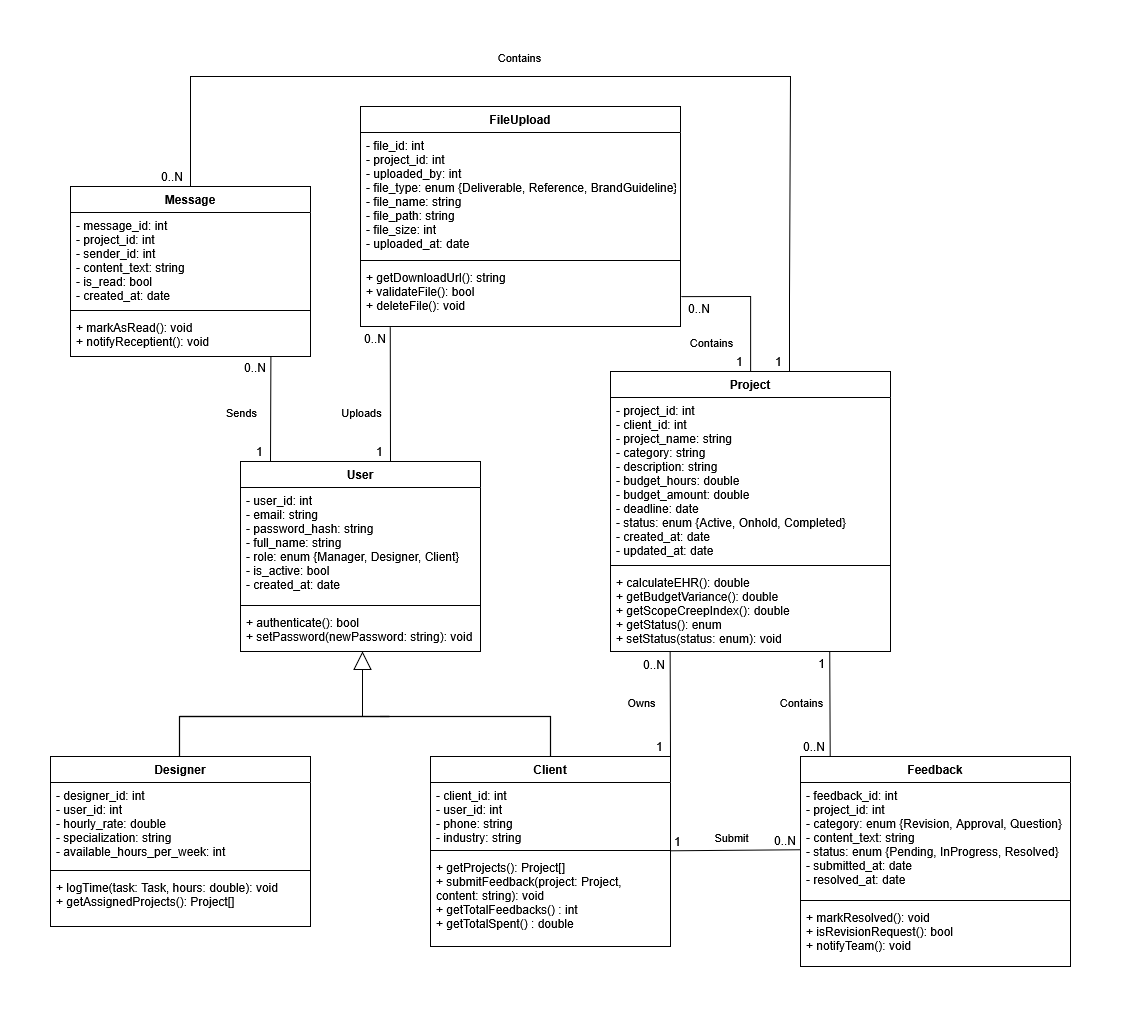

The diagram above was exported from draw.io. Its source (the exported page's mxGraphModel, read from the mxfile embedded in the PNG):
<mxGraphModel dx="3442" dy="969" grid="1" gridSize="10" guides="1" tooltips="1" connect="1" arrows="1" fold="1" page="1" pageScale="1" pageWidth="1600" pageHeight="1200" math="0" shadow="0">
  <root>
    <mxCell id="0" />
    <mxCell id="1" parent="0" />
    <mxCell id="user" parent="1" style="swimlane;fontStyle=1;align=center;verticalAlign=top;childLayout=stackLayout;horizontal=1;startSize=26;horizontalStack=0;resizeParent=1;resizeParentMax=0;resizeLast=0;collapsible=1;marginBottom=0;swimlaneFillColor=default;" value="User" vertex="1">
      <mxGeometry height="190" width="240" x="-270" y="585" as="geometry" />
    </mxCell>
    <mxCell id="user-attrs" parent="user" style="text;strokeColor=none;fillColor=none;align=left;verticalAlign=top;spacingLeft=4;spacingRight=4;overflow=hidden;rotatable=0;points=[[0,0.5],[1,0.5]];portConstraint=eastwest;" value="- user_id: int&#10;- email: string&#10;- password_hash: string&#10;- full_name: string&#10;- role: enum {Manager, Designer, Client}&#10;- is_active: bool&#10;- created_at: date" vertex="1">
      <mxGeometry height="114" width="240" y="26" as="geometry" />
    </mxCell>
    <mxCell id="user-line" parent="user" style="line;strokeWidth=1;fillColor=none;align=left;verticalAlign=middle;spacingTop=-1;spacingLeft=3;spacingRight=3;rotatable=0;labelPosition=right;points=[];portConstraint=eastwest;" value="" vertex="1">
      <mxGeometry height="8" width="240" y="140" as="geometry" />
    </mxCell>
    <mxCell id="user-methods" parent="user" style="text;strokeColor=none;fillColor=none;align=left;verticalAlign=top;spacingLeft=4;spacingRight=4;overflow=hidden;rotatable=0;points=[[0,0.5],[1,0.5]];portConstraint=eastwest;" value="+ authenticate(): bool&#10;+ setPassword(newPassword: string): void" vertex="1">
      <mxGeometry height="42" width="240" y="148" as="geometry" />
    </mxCell>
    <mxCell id="designer" parent="1" style="swimlane;fontStyle=1;align=center;verticalAlign=top;childLayout=stackLayout;horizontal=1;startSize=26;horizontalStack=0;resizeParent=1;resizeParentMax=0;resizeLast=0;collapsible=1;marginBottom=0;swimlaneFillColor=default;" value="Designer" vertex="1">
      <mxGeometry height="170" width="260" x="-460" y="880" as="geometry" />
    </mxCell>
    <mxCell id="designer-attrs" parent="designer" style="text;strokeColor=none;fillColor=none;align=left;verticalAlign=top;spacingLeft=4;spacingRight=4;overflow=hidden;rotatable=0;points=[[0,0.5],[1,0.5]];portConstraint=eastwest;" value="- designer_id: int&#10;- user_id: int&#10;- hourly_rate: double&#10;- specialization: string&#10;- available_hours_per_week: int" vertex="1">
      <mxGeometry height="84" width="260" y="26" as="geometry" />
    </mxCell>
    <mxCell id="designer-line" parent="designer" style="line;strokeWidth=1;fillColor=none;align=left;verticalAlign=middle;spacingTop=-1;spacingLeft=3;spacingRight=3;rotatable=0;labelPosition=right;points=[];portConstraint=eastwest;" value="" vertex="1">
      <mxGeometry height="8" width="260" y="110" as="geometry" />
    </mxCell>
    <mxCell id="designer-methods" parent="designer" style="text;strokeColor=none;fillColor=none;align=left;verticalAlign=top;spacingLeft=4;spacingRight=4;overflow=hidden;rotatable=0;points=[[0,0.5],[1,0.5]];portConstraint=eastwest;" value="+ logTime(task: Task, hours: double): void&#10;+ getAssignedProjects(): Project[]" vertex="1">
      <mxGeometry height="52" width="260" y="118" as="geometry" />
    </mxCell>
    <mxCell id="client" parent="1" style="swimlane;fontStyle=1;align=center;verticalAlign=top;childLayout=stackLayout;horizontal=1;startSize=26;horizontalStack=0;resizeParent=1;resizeParentMax=0;resizeLast=0;collapsible=1;marginBottom=0;swimlaneFillColor=default;" value="Client" vertex="1">
      <mxGeometry height="190" width="240" x="-80" y="880" as="geometry" />
    </mxCell>
    <mxCell id="client-attrs" parent="client" style="text;strokeColor=none;fillColor=none;align=left;verticalAlign=top;spacingLeft=4;spacingRight=4;overflow=hidden;rotatable=0;points=[[0,0.5],[1,0.5]];portConstraint=eastwest;" value="- client_id: int&#10;- user_id: int&#10;- phone: string&#10;- industry: string" vertex="1">
      <mxGeometry height="64" width="240" y="26" as="geometry" />
    </mxCell>
    <mxCell id="client-line" parent="client" style="line;strokeWidth=1;fillColor=none;align=left;verticalAlign=middle;spacingTop=-1;spacingLeft=3;spacingRight=3;rotatable=0;labelPosition=right;points=[];portConstraint=eastwest;" value="" vertex="1">
      <mxGeometry height="8" width="240" y="90" as="geometry" />
    </mxCell>
    <mxCell id="client-methods" parent="client" style="text;strokeColor=none;fillColor=none;align=left;verticalAlign=top;spacingLeft=4;spacingRight=4;overflow=hidden;rotatable=0;points=[[0,0.5],[1,0.5]];portConstraint=eastwest;" value="+ getProjects(): Project[]&#10;+ submitFeedback(project: Project,&#10;  content: string): void&#10;+ getTotalFeedbacks() : int&#10;+ getTotalSpent() : double" vertex="1">
      <mxGeometry height="92" width="240" y="98" as="geometry" />
    </mxCell>
    <mxCell id="YBlQHOp1du8Q110OJFLZ-20" edge="1" parent="1" style="endArrow=none;startArrow=none;endFill=0;startFill=0;endSize=8;html=1;verticalAlign=bottom;labelBackgroundColor=none;strokeWidth=1.2;rounded=0;entryX=0.5;entryY=0;entryDx=0;entryDy=0;" target="client" value="">
      <mxGeometry relative="1" width="160" as="geometry">
        <Array as="points">
          <mxPoint x="40" y="840" />
        </Array>
        <mxPoint x="-130" y="840" as="sourcePoint" />
        <mxPoint x="40" y="830" as="targetPoint" />
      </mxGeometry>
    </mxCell>
    <mxCell id="YBlQHOp1du8Q110OJFLZ-22" edge="1" parent="1" style="endArrow=none;startArrow=none;endFill=0;startFill=0;endSize=8;html=1;verticalAlign=bottom;labelBackgroundColor=none;strokeWidth=1.2;rounded=0;exitX=0.5;exitY=0;exitDx=0;exitDy=0;" value="">
      <mxGeometry relative="1" width="160" as="geometry">
        <Array as="points">
          <mxPoint x="-331" y="840" />
          <mxPoint x="-121" y="840" />
        </Array>
        <mxPoint x="-331" y="880" as="sourcePoint" />
        <mxPoint x="-331" y="840" as="targetPoint" />
      </mxGeometry>
    </mxCell>
    <mxCell id="YBlQHOp1du8Q110OJFLZ-24" edge="1" parent="1" style="endArrow=block;endSize=16;endFill=0;html=1;rounded=0;entryX=0.425;entryY=0.881;entryDx=0;entryDy=0;entryPerimeter=0;labelBorderColor=#CC99FF;fontColor=default;labelBackgroundColor=default;strokeColor=default;" value="">
      <mxGeometry relative="1" width="160" x="-1" y="136" as="geometry">
        <mxPoint x="-110" y="56" as="offset" />
        <mxPoint x="-148" y="840" as="sourcePoint" />
        <mxPoint x="-148" y="775.002" as="targetPoint" />
      </mxGeometry>
    </mxCell>
    <mxCell id="73iUH7MN5Po6Xf3xK_Xp-2" parent="1" style="swimlane;fontStyle=1;align=center;verticalAlign=top;childLayout=stackLayout;horizontal=1;startSize=26;horizontalStack=0;resizeParent=1;resizeParentMax=0;resizeLast=0;collapsible=1;marginBottom=0;swimlaneFillColor=default;" value="Project" vertex="1">
      <mxGeometry height="280" width="280" x="100" y="495.0000000000001" as="geometry" />
    </mxCell>
    <mxCell id="73iUH7MN5Po6Xf3xK_Xp-3" parent="73iUH7MN5Po6Xf3xK_Xp-2" style="text;strokeColor=none;fillColor=none;align=left;verticalAlign=top;spacingLeft=4;spacingRight=4;overflow=hidden;rotatable=0;points=[[0,0.5],[1,0.5]];portConstraint=eastwest;" value="- project_id: int&#10;- client_id: int&#10;- project_name: string&#10;- category: string&#10;- description: string&#10;- budget_hours: double&#10;- budget_amount: double&#10;- deadline: date&#10;- status: enum {Active, Onhold, Completed}&#10;- created_at: date&#10;- updated_at: date&#10;" vertex="1">
      <mxGeometry height="164" width="280" y="26" as="geometry" />
    </mxCell>
    <mxCell id="73iUH7MN5Po6Xf3xK_Xp-4" parent="73iUH7MN5Po6Xf3xK_Xp-2" style="line;strokeWidth=1;fillColor=none;align=left;verticalAlign=middle;spacingTop=-1;spacingLeft=3;spacingRight=3;rotatable=0;labelPosition=right;points=[];portConstraint=eastwest;" value="" vertex="1">
      <mxGeometry height="8" width="280" y="190" as="geometry" />
    </mxCell>
    <mxCell id="73iUH7MN5Po6Xf3xK_Xp-5" parent="73iUH7MN5Po6Xf3xK_Xp-2" style="text;strokeColor=none;fillColor=none;align=left;verticalAlign=top;spacingLeft=4;spacingRight=4;overflow=hidden;rotatable=0;points=[[0,0.5],[1,0.5]];portConstraint=eastwest;" value="+ calculateEHR(): double&#10;+ getBudgetVariance(): double&#10;+ getScopeCreepIndex(): double&#10;+ getStatus(): enum&#10;+ setStatus(status: enum): void" vertex="1">
      <mxGeometry height="82" width="280" y="198" as="geometry" />
    </mxCell>
    <mxCell id="73iUH7MN5Po6Xf3xK_Xp-6" parent="1" style="swimlane;fontStyle=1;align=center;verticalAlign=top;childLayout=stackLayout;horizontal=1;startSize=26;horizontalStack=0;resizeParent=1;resizeParentMax=0;resizeLast=0;collapsible=1;marginBottom=0;swimlaneFillColor=default;" value="Feedback" vertex="1">
      <mxGeometry height="210" width="270" x="290" y="880" as="geometry" />
    </mxCell>
    <mxCell id="73iUH7MN5Po6Xf3xK_Xp-7" parent="73iUH7MN5Po6Xf3xK_Xp-6" style="text;strokeColor=none;fillColor=none;align=left;verticalAlign=top;spacingLeft=4;spacingRight=4;overflow=hidden;rotatable=0;points=[[0,0.5],[1,0.5]];portConstraint=eastwest;" value="- feedback_id: int&#10;- project_id: int&#10;- category: enum {Revision, Approval, Question}&#10;- content_text: string&#10;- status: enum {Pending, InProgress, Resolved}&#10;- submitted_at: date&#10;- resolved_at: date" vertex="1">
      <mxGeometry height="114" width="270" y="26" as="geometry" />
    </mxCell>
    <mxCell id="73iUH7MN5Po6Xf3xK_Xp-8" parent="73iUH7MN5Po6Xf3xK_Xp-6" style="line;strokeWidth=1;fillColor=none;align=left;verticalAlign=middle;spacingTop=-1;spacingLeft=3;spacingRight=3;rotatable=0;labelPosition=right;points=[];portConstraint=eastwest;" value="" vertex="1">
      <mxGeometry height="8" width="270" y="140" as="geometry" />
    </mxCell>
    <mxCell id="73iUH7MN5Po6Xf3xK_Xp-9" parent="73iUH7MN5Po6Xf3xK_Xp-6" style="text;strokeColor=none;fillColor=none;align=left;verticalAlign=top;spacingLeft=4;spacingRight=4;overflow=hidden;rotatable=0;points=[[0,0.5],[1,0.5]];portConstraint=eastwest;" value="+ markResolved(): void&#10;+ isRevisionRequest(): bool&#10;+ notifyTeam(): void" vertex="1">
      <mxGeometry height="62" width="270" y="148" as="geometry" />
    </mxCell>
    <mxCell id="73iUH7MN5Po6Xf3xK_Xp-10" parent="1" style="swimlane;fontStyle=1;align=center;verticalAlign=top;childLayout=stackLayout;horizontal=1;startSize=26;horizontalStack=0;resizeParent=1;resizeParentMax=0;resizeLast=0;collapsible=1;marginBottom=0;swimlaneFillColor=default;" value="Message" vertex="1">
      <mxGeometry height="170" width="240" x="-440" y="310" as="geometry" />
    </mxCell>
    <mxCell id="73iUH7MN5Po6Xf3xK_Xp-11" parent="73iUH7MN5Po6Xf3xK_Xp-10" style="text;strokeColor=none;fillColor=none;align=left;verticalAlign=top;spacingLeft=4;spacingRight=4;overflow=hidden;rotatable=0;points=[[0,0.5],[1,0.5]];portConstraint=eastwest;" value="- message_id: int&#10;- project_id: int&#10;- sender_id: int&#10;- content_text: string&#10;- is_read: bool&#10;- created_at: date" vertex="1">
      <mxGeometry height="94" width="240" y="26" as="geometry" />
    </mxCell>
    <mxCell id="73iUH7MN5Po6Xf3xK_Xp-12" parent="73iUH7MN5Po6Xf3xK_Xp-10" style="line;strokeWidth=1;fillColor=none;align=left;verticalAlign=middle;spacingTop=-1;spacingLeft=3;spacingRight=3;rotatable=0;labelPosition=right;points=[];portConstraint=eastwest;" value="" vertex="1">
      <mxGeometry height="8" width="240" y="120" as="geometry" />
    </mxCell>
    <mxCell id="73iUH7MN5Po6Xf3xK_Xp-13" parent="73iUH7MN5Po6Xf3xK_Xp-10" style="text;strokeColor=none;fillColor=none;align=left;verticalAlign=top;spacingLeft=4;spacingRight=4;overflow=hidden;rotatable=0;points=[[0,0.5],[1,0.5]];portConstraint=eastwest;" value="+ markAsRead(): void&#10;+ notifyReceptient(): void" vertex="1">
      <mxGeometry height="42" width="240" y="128" as="geometry" />
    </mxCell>
    <mxCell id="73iUH7MN5Po6Xf3xK_Xp-14" parent="1" style="swimlane;fontStyle=1;align=center;verticalAlign=top;childLayout=stackLayout;horizontal=1;startSize=26;horizontalStack=0;resizeParent=1;resizeParentMax=0;resizeLast=0;collapsible=1;marginBottom=0;swimlaneFillColor=default;" value="FileUpload" vertex="1">
      <mxGeometry height="220" width="320" x="-150" y="230" as="geometry" />
    </mxCell>
    <mxCell id="73iUH7MN5Po6Xf3xK_Xp-15" parent="73iUH7MN5Po6Xf3xK_Xp-14" style="text;strokeColor=none;fillColor=none;align=left;verticalAlign=top;spacingLeft=4;spacingRight=4;overflow=hidden;rotatable=0;points=[[0,0.5],[1,0.5]];portConstraint=eastwest;" value="- file_id: int&#10;- project_id: int&#10;- uploaded_by: int&#10;- file_type: enum {Deliverable, Reference, BrandGuideline}&#10;- file_name: string&#10;- file_path: string&#10;- file_size: int&#10;- uploaded_at: date" vertex="1">
      <mxGeometry height="124" width="320" y="26" as="geometry" />
    </mxCell>
    <mxCell id="73iUH7MN5Po6Xf3xK_Xp-16" parent="73iUH7MN5Po6Xf3xK_Xp-14" style="line;strokeWidth=1;fillColor=none;align=left;verticalAlign=middle;spacingTop=-1;spacingLeft=3;spacingRight=3;rotatable=0;labelPosition=right;points=[];portConstraint=eastwest;" value="" vertex="1">
      <mxGeometry height="8" width="320" y="150" as="geometry" />
    </mxCell>
    <mxCell id="73iUH7MN5Po6Xf3xK_Xp-17" parent="73iUH7MN5Po6Xf3xK_Xp-14" style="text;strokeColor=none;fillColor=none;align=left;verticalAlign=top;spacingLeft=4;spacingRight=4;overflow=hidden;rotatable=0;points=[[0,0.5],[1,0.5]];portConstraint=eastwest;" value="+ getDownloadUrl(): string&#10;+ validateFile(): bool&#10;+ deleteFile(): void" vertex="1">
      <mxGeometry height="62" width="320" y="158" as="geometry" />
    </mxCell>
    <mxCell id="73iUH7MN5Po6Xf3xK_Xp-18" edge="1" parent="1" source="client-line" style="endArrow=none;html=1;rounded=0;exitX=1;exitY=0.538;exitDx=0;exitDy=0;entryX=-0.001;entryY=0.59;entryDx=0;entryDy=0;exitPerimeter=0;entryPerimeter=0;" target="73iUH7MN5Po6Xf3xK_Xp-7" value="">
      <mxGeometry relative="1" as="geometry">
        <Array as="points" />
        <mxPoint x="220" y="990" as="sourcePoint" />
        <mxPoint x="250" y="1060" as="targetPoint" />
      </mxGeometry>
    </mxCell>
    <mxCell id="73iUH7MN5Po6Xf3xK_Xp-19" connectable="0" parent="73iUH7MN5Po6Xf3xK_Xp-18" style="resizable=0;html=1;whiteSpace=wrap;align=left;verticalAlign=bottom;" value="1" vertex="1">
      <mxGeometry relative="1" x="-1" as="geometry">
        <mxPoint x="2" y="-1" as="offset" />
      </mxGeometry>
    </mxCell>
    <mxCell id="73iUH7MN5Po6Xf3xK_Xp-20" connectable="0" parent="73iUH7MN5Po6Xf3xK_Xp-18" style="resizable=0;html=1;whiteSpace=wrap;align=right;verticalAlign=bottom;" value="0..N" vertex="1">
      <mxGeometry relative="1" x="1" as="geometry">
        <mxPoint x="-3" y="-1" as="offset" />
      </mxGeometry>
    </mxCell>
    <mxCell id="73iUH7MN5Po6Xf3xK_Xp-21" connectable="0" parent="1" style="edgeLabel;html=1;align=center;verticalAlign=middle;resizable=0;points=[];" value="Submit" vertex="1">
      <mxGeometry x="170" y="955" as="geometry">
        <mxPoint x="50" y="5" as="offset" />
      </mxGeometry>
    </mxCell>
    <mxCell id="73iUH7MN5Po6Xf3xK_Xp-22" edge="1" parent="1" source="client" style="endArrow=none;html=1;rounded=0;entryX=0.213;entryY=1.008;entryDx=0;entryDy=0;entryPerimeter=0;exitX=1;exitY=0;exitDx=0;exitDy=0;" target="73iUH7MN5Po6Xf3xK_Xp-5" value="">
      <mxGeometry relative="1" as="geometry">
        <Array as="points" />
        <mxPoint x="130" y="840" as="sourcePoint" />
        <mxPoint x="161" y="820" as="targetPoint" />
      </mxGeometry>
    </mxCell>
    <mxCell id="73iUH7MN5Po6Xf3xK_Xp-23" connectable="0" parent="73iUH7MN5Po6Xf3xK_Xp-22" style="resizable=0;html=1;whiteSpace=wrap;align=left;verticalAlign=bottom;" value="1" vertex="1">
      <mxGeometry relative="1" x="-1" as="geometry">
        <mxPoint x="-16" y="-2" as="offset" />
      </mxGeometry>
    </mxCell>
    <mxCell id="73iUH7MN5Po6Xf3xK_Xp-24" connectable="0" parent="73iUH7MN5Po6Xf3xK_Xp-22" style="resizable=0;html=1;whiteSpace=wrap;align=right;verticalAlign=bottom;" value="0..N" vertex="1">
      <mxGeometry relative="1" x="1" as="geometry">
        <mxPoint x="-4" y="20" as="offset" />
      </mxGeometry>
    </mxCell>
    <mxCell id="73iUH7MN5Po6Xf3xK_Xp-25" connectable="0" parent="1" style="edgeLabel;html=1;align=center;verticalAlign=middle;resizable=0;points=[];" value="Owns" vertex="1">
      <mxGeometry x="80" y="820" as="geometry">
        <mxPoint x="50" y="5" as="offset" />
      </mxGeometry>
    </mxCell>
    <mxCell id="73iUH7MN5Po6Xf3xK_Xp-26" edge="1" parent="1" source="73iUH7MN5Po6Xf3xK_Xp-6" style="endArrow=none;html=1;rounded=0;entryX=0.783;entryY=1.019;entryDx=0;entryDy=0;entryPerimeter=0;exitX=0.11;exitY=0.001;exitDx=0;exitDy=0;exitPerimeter=0;" value="">
      <mxGeometry relative="1" as="geometry">
        <Array as="points" />
        <mxPoint x="300" y="860" as="sourcePoint" />
        <mxPoint x="319.24000000000024" y="775.558" as="targetPoint" />
      </mxGeometry>
    </mxCell>
    <mxCell id="73iUH7MN5Po6Xf3xK_Xp-27" connectable="0" parent="73iUH7MN5Po6Xf3xK_Xp-26" style="resizable=0;html=1;whiteSpace=wrap;align=left;verticalAlign=bottom;" value="0..N" vertex="1">
      <mxGeometry relative="1" x="-1" as="geometry">
        <mxPoint x="-29" y="-2" as="offset" />
      </mxGeometry>
    </mxCell>
    <mxCell id="73iUH7MN5Po6Xf3xK_Xp-28" connectable="0" parent="73iUH7MN5Po6Xf3xK_Xp-26" style="resizable=0;html=1;whiteSpace=wrap;align=right;verticalAlign=bottom;" value="1" vertex="1">
      <mxGeometry relative="1" x="1" as="geometry">
        <mxPoint x="-4" y="20" as="offset" />
      </mxGeometry>
    </mxCell>
    <mxCell id="73iUH7MN5Po6Xf3xK_Xp-29" connectable="0" parent="1" style="edgeLabel;html=1;align=center;verticalAlign=middle;resizable=0;points=[];" value="Contains" vertex="1">
      <mxGeometry x="240" y="820" as="geometry">
        <mxPoint x="50" y="5" as="offset" />
      </mxGeometry>
    </mxCell>
    <mxCell id="73iUH7MN5Po6Xf3xK_Xp-40" edge="1" parent="1" style="endArrow=none;html=1;rounded=0;entryX=0.835;entryY=1.006;entryDx=0;entryDy=0;entryPerimeter=0;exitX=1;exitY=0;exitDx=0;exitDy=0;" target="73iUH7MN5Po6Xf3xK_Xp-13" value="">
      <mxGeometry relative="1" as="geometry">
        <Array as="points" />
        <mxPoint x="-240" y="585" as="sourcePoint" />
        <mxPoint x="-240" y="481" as="targetPoint" />
      </mxGeometry>
    </mxCell>
    <mxCell id="73iUH7MN5Po6Xf3xK_Xp-41" connectable="0" parent="73iUH7MN5Po6Xf3xK_Xp-40" style="resizable=0;html=1;whiteSpace=wrap;align=left;verticalAlign=bottom;" value="1" vertex="1">
      <mxGeometry relative="1" x="-1" as="geometry">
        <mxPoint x="-16" y="-2" as="offset" />
      </mxGeometry>
    </mxCell>
    <mxCell id="73iUH7MN5Po6Xf3xK_Xp-42" connectable="0" parent="73iUH7MN5Po6Xf3xK_Xp-40" style="resizable=0;html=1;whiteSpace=wrap;align=right;verticalAlign=bottom;" value="0..N" vertex="1">
      <mxGeometry relative="1" x="1" as="geometry">
        <mxPoint x="-4" y="20" as="offset" />
      </mxGeometry>
    </mxCell>
    <mxCell id="73iUH7MN5Po6Xf3xK_Xp-43" connectable="0" parent="1" style="edgeLabel;html=1;align=center;verticalAlign=middle;resizable=0;points=[];" value="Sends" vertex="1">
      <mxGeometry x="-320" y="530" as="geometry">
        <mxPoint x="50" y="5" as="offset" />
      </mxGeometry>
    </mxCell>
    <mxCell id="73iUH7MN5Po6Xf3xK_Xp-44" edge="1" parent="1" style="endArrow=none;html=1;rounded=0;entryX=0.093;entryY=1.014;entryDx=0;entryDy=0;entryPerimeter=0;exitX=0.625;exitY=-0.01;exitDx=0;exitDy=0;exitPerimeter=0;" target="73iUH7MN5Po6Xf3xK_Xp-17" value="">
      <mxGeometry relative="1" as="geometry">
        <Array as="points" />
        <mxPoint x="-120" y="585.1" as="sourcePoint" />
        <mxPoint x="-120" y="462" as="targetPoint" />
      </mxGeometry>
    </mxCell>
    <mxCell id="73iUH7MN5Po6Xf3xK_Xp-45" connectable="0" parent="73iUH7MN5Po6Xf3xK_Xp-44" style="resizable=0;html=1;whiteSpace=wrap;align=left;verticalAlign=bottom;" value="1" vertex="1">
      <mxGeometry relative="1" x="-1" as="geometry">
        <mxPoint x="-16" y="-2" as="offset" />
      </mxGeometry>
    </mxCell>
    <mxCell id="73iUH7MN5Po6Xf3xK_Xp-46" connectable="0" parent="73iUH7MN5Po6Xf3xK_Xp-44" style="resizable=0;html=1;whiteSpace=wrap;align=right;verticalAlign=bottom;" value="0..N" vertex="1">
      <mxGeometry relative="1" x="1" as="geometry">
        <mxPoint x="-4" y="20" as="offset" />
      </mxGeometry>
    </mxCell>
    <mxCell id="73iUH7MN5Po6Xf3xK_Xp-47" connectable="0" parent="1" style="edgeLabel;html=1;align=center;verticalAlign=middle;resizable=0;points=[];" value="Uploads" vertex="1">
      <mxGeometry x="-200" y="530" as="geometry">
        <mxPoint x="50" y="5" as="offset" />
      </mxGeometry>
    </mxCell>
    <mxCell id="73iUH7MN5Po6Xf3xK_Xp-48" edge="1" parent="1" style="endArrow=none;html=1;rounded=0;entryX=1.002;entryY=0.518;entryDx=0;entryDy=0;exitX=0.625;exitY=-0.01;exitDx=0;exitDy=0;exitPerimeter=0;entryPerimeter=0;" target="73iUH7MN5Po6Xf3xK_Xp-17" value="">
      <mxGeometry relative="1" as="geometry">
        <Array as="points">
          <mxPoint x="240" y="420" />
        </Array>
        <mxPoint x="240" y="495" as="sourcePoint" />
        <mxPoint x="240" y="360.9" as="targetPoint" />
      </mxGeometry>
    </mxCell>
    <mxCell id="73iUH7MN5Po6Xf3xK_Xp-49" connectable="0" parent="73iUH7MN5Po6Xf3xK_Xp-48" style="resizable=0;html=1;whiteSpace=wrap;align=left;verticalAlign=bottom;" value="1" vertex="1">
      <mxGeometry relative="1" x="-1" as="geometry">
        <mxPoint x="-16" y="-2" as="offset" />
      </mxGeometry>
    </mxCell>
    <mxCell id="73iUH7MN5Po6Xf3xK_Xp-50" connectable="0" parent="73iUH7MN5Po6Xf3xK_Xp-48" style="resizable=0;html=1;whiteSpace=wrap;align=right;verticalAlign=bottom;" value="0..N" vertex="1">
      <mxGeometry relative="1" x="1" as="geometry">
        <mxPoint x="29" y="20" as="offset" />
      </mxGeometry>
    </mxCell>
    <mxCell id="73iUH7MN5Po6Xf3xK_Xp-51" connectable="0" parent="1" style="edgeLabel;html=1;align=center;verticalAlign=middle;resizable=0;points=[];" value="Contains" vertex="1">
      <mxGeometry x="150" y="460" as="geometry">
        <mxPoint x="50" y="5" as="offset" />
      </mxGeometry>
    </mxCell>
    <mxCell id="73iUH7MN5Po6Xf3xK_Xp-52" edge="1" parent="1" style="endArrow=none;html=1;rounded=0;exitX=0.625;exitY=-0.01;exitDx=0;exitDy=0;exitPerimeter=0;entryX=0.5;entryY=0;entryDx=0;entryDy=0;" target="73iUH7MN5Po6Xf3xK_Xp-10" value="">
      <mxGeometry relative="1" as="geometry">
        <Array as="points">
          <mxPoint x="279" y="420" />
          <mxPoint x="280" y="200" />
          <mxPoint x="-320" y="200" />
        </Array>
        <mxPoint x="279" y="495" as="sourcePoint" />
        <mxPoint x="-320" y="200" as="targetPoint" />
      </mxGeometry>
    </mxCell>
    <mxCell id="73iUH7MN5Po6Xf3xK_Xp-53" connectable="0" parent="73iUH7MN5Po6Xf3xK_Xp-52" style="resizable=0;html=1;whiteSpace=wrap;align=left;verticalAlign=bottom;" value="1" vertex="1">
      <mxGeometry relative="1" x="-1" as="geometry">
        <mxPoint x="-16" y="-2" as="offset" />
      </mxGeometry>
    </mxCell>
    <mxCell id="73iUH7MN5Po6Xf3xK_Xp-54" connectable="0" parent="73iUH7MN5Po6Xf3xK_Xp-52" style="resizable=0;html=1;whiteSpace=wrap;align=right;verticalAlign=bottom;" value="0..N" vertex="1">
      <mxGeometry relative="1" x="1" as="geometry">
        <mxPoint x="-7" y="-2" as="offset" />
      </mxGeometry>
    </mxCell>
    <mxCell id="73iUH7MN5Po6Xf3xK_Xp-55" connectable="0" parent="1" style="edgeLabel;html=1;align=center;verticalAlign=middle;resizable=0;points=[];" value="Contains" vertex="1">
      <mxGeometry x="-10" y="174" as="geometry">
        <mxPoint x="18" y="6" as="offset" />
      </mxGeometry>
    </mxCell>
  </root>
</mxGraphModel>